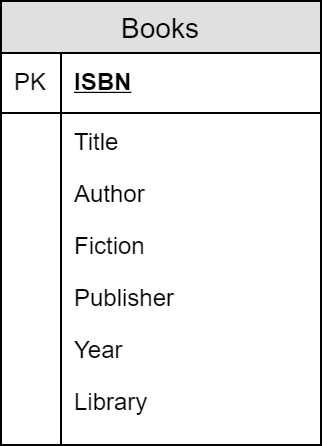

The diagram above was exported from draw.io. Its source (the exported page's mxGraphModel, read from the mxfile embedded in the PNG):
<mxGraphModel dx="928" dy="551" grid="1" gridSize="10" guides="1" tooltips="1" connect="1" arrows="1" fold="1" page="1" pageScale="1" pageWidth="850" pageHeight="1100" math="0" shadow="0">
  <root>
    <mxCell id="0" />
    <mxCell id="1" parent="0" />
    <mxCell id="9sAZFYa7mvDJcNAXBUrz-5" value="Books" style="swimlane;fontStyle=0;childLayout=stackLayout;horizontal=1;startSize=26;fillColor=#e0e0e0;horizontalStack=0;resizeParent=1;resizeParentMax=0;resizeLast=0;collapsible=1;marginBottom=0;swimlaneFillColor=#ffffff;align=center;fontSize=14;" vertex="1" parent="1">
      <mxGeometry x="240" y="170" width="160" height="222" as="geometry" />
    </mxCell>
    <mxCell id="9sAZFYa7mvDJcNAXBUrz-6" value="ISBN" style="shape=partialRectangle;top=0;left=0;right=0;bottom=1;align=left;verticalAlign=middle;fillColor=none;spacingLeft=34;spacingRight=4;overflow=hidden;rotatable=0;points=[[0,0.5],[1,0.5]];portConstraint=eastwest;dropTarget=0;fontStyle=5;fontSize=12;" vertex="1" parent="9sAZFYa7mvDJcNAXBUrz-5">
      <mxGeometry y="26" width="160" height="30" as="geometry" />
    </mxCell>
    <mxCell id="9sAZFYa7mvDJcNAXBUrz-7" value="PK" style="shape=partialRectangle;top=0;left=0;bottom=0;fillColor=none;align=left;verticalAlign=middle;spacingLeft=4;spacingRight=4;overflow=hidden;rotatable=0;points=[];portConstraint=eastwest;part=1;fontSize=12;" vertex="1" connectable="0" parent="9sAZFYa7mvDJcNAXBUrz-6">
      <mxGeometry width="30" height="30" as="geometry" />
    </mxCell>
    <mxCell id="9sAZFYa7mvDJcNAXBUrz-8" value="Title" style="shape=partialRectangle;top=0;left=0;right=0;bottom=0;align=left;verticalAlign=top;fillColor=none;spacingLeft=34;spacingRight=4;overflow=hidden;rotatable=0;points=[[0,0.5],[1,0.5]];portConstraint=eastwest;dropTarget=0;fontSize=12;" vertex="1" parent="9sAZFYa7mvDJcNAXBUrz-5">
      <mxGeometry y="56" width="160" height="26" as="geometry" />
    </mxCell>
    <mxCell id="9sAZFYa7mvDJcNAXBUrz-9" value="" style="shape=partialRectangle;top=0;left=0;bottom=0;fillColor=none;align=left;verticalAlign=top;spacingLeft=4;spacingRight=4;overflow=hidden;rotatable=0;points=[];portConstraint=eastwest;part=1;fontSize=12;" vertex="1" connectable="0" parent="9sAZFYa7mvDJcNAXBUrz-8">
      <mxGeometry width="30" height="26" as="geometry" />
    </mxCell>
    <mxCell id="9sAZFYa7mvDJcNAXBUrz-10" value="Author" style="shape=partialRectangle;top=0;left=0;right=0;bottom=0;align=left;verticalAlign=top;fillColor=none;spacingLeft=34;spacingRight=4;overflow=hidden;rotatable=0;points=[[0,0.5],[1,0.5]];portConstraint=eastwest;dropTarget=0;fontSize=12;" vertex="1" parent="9sAZFYa7mvDJcNAXBUrz-5">
      <mxGeometry y="82" width="160" height="26" as="geometry" />
    </mxCell>
    <mxCell id="9sAZFYa7mvDJcNAXBUrz-11" value="" style="shape=partialRectangle;top=0;left=0;bottom=0;fillColor=none;align=left;verticalAlign=top;spacingLeft=4;spacingRight=4;overflow=hidden;rotatable=0;points=[];portConstraint=eastwest;part=1;fontSize=12;" vertex="1" connectable="0" parent="9sAZFYa7mvDJcNAXBUrz-10">
      <mxGeometry width="30" height="26" as="geometry" />
    </mxCell>
    <mxCell id="9sAZFYa7mvDJcNAXBUrz-12" value="Fiction" style="shape=partialRectangle;top=0;left=0;right=0;bottom=0;align=left;verticalAlign=top;fillColor=none;spacingLeft=34;spacingRight=4;overflow=hidden;rotatable=0;points=[[0,0.5],[1,0.5]];portConstraint=eastwest;dropTarget=0;fontSize=12;" vertex="1" parent="9sAZFYa7mvDJcNAXBUrz-5">
      <mxGeometry y="108" width="160" height="26" as="geometry" />
    </mxCell>
    <mxCell id="9sAZFYa7mvDJcNAXBUrz-13" value="" style="shape=partialRectangle;top=0;left=0;bottom=0;fillColor=none;align=left;verticalAlign=top;spacingLeft=4;spacingRight=4;overflow=hidden;rotatable=0;points=[];portConstraint=eastwest;part=1;fontSize=12;" vertex="1" connectable="0" parent="9sAZFYa7mvDJcNAXBUrz-12">
      <mxGeometry width="30" height="26" as="geometry" />
    </mxCell>
    <mxCell id="9sAZFYa7mvDJcNAXBUrz-16" value="Publisher" style="shape=partialRectangle;top=0;left=0;right=0;bottom=0;align=left;verticalAlign=top;fillColor=none;spacingLeft=34;spacingRight=4;overflow=hidden;rotatable=0;points=[[0,0.5],[1,0.5]];portConstraint=eastwest;dropTarget=0;fontSize=12;" vertex="1" parent="9sAZFYa7mvDJcNAXBUrz-5">
      <mxGeometry y="134" width="160" height="26" as="geometry" />
    </mxCell>
    <mxCell id="9sAZFYa7mvDJcNAXBUrz-17" value="" style="shape=partialRectangle;top=0;left=0;bottom=0;fillColor=none;align=left;verticalAlign=top;spacingLeft=4;spacingRight=4;overflow=hidden;rotatable=0;points=[];portConstraint=eastwest;part=1;fontSize=12;" vertex="1" connectable="0" parent="9sAZFYa7mvDJcNAXBUrz-16">
      <mxGeometry width="30" height="26" as="geometry" />
    </mxCell>
    <mxCell id="9sAZFYa7mvDJcNAXBUrz-18" value="Year" style="shape=partialRectangle;top=0;left=0;right=0;bottom=0;align=left;verticalAlign=top;fillColor=none;spacingLeft=34;spacingRight=4;overflow=hidden;rotatable=0;points=[[0,0.5],[1,0.5]];portConstraint=eastwest;dropTarget=0;fontSize=12;" vertex="1" parent="9sAZFYa7mvDJcNAXBUrz-5">
      <mxGeometry y="160" width="160" height="26" as="geometry" />
    </mxCell>
    <mxCell id="9sAZFYa7mvDJcNAXBUrz-19" value="" style="shape=partialRectangle;top=0;left=0;bottom=0;fillColor=none;align=left;verticalAlign=top;spacingLeft=4;spacingRight=4;overflow=hidden;rotatable=0;points=[];portConstraint=eastwest;part=1;fontSize=12;" vertex="1" connectable="0" parent="9sAZFYa7mvDJcNAXBUrz-18">
      <mxGeometry width="30" height="26" as="geometry" />
    </mxCell>
    <mxCell id="9sAZFYa7mvDJcNAXBUrz-20" value="Library" style="shape=partialRectangle;top=0;left=0;right=0;bottom=0;align=left;verticalAlign=top;fillColor=none;spacingLeft=34;spacingRight=4;overflow=hidden;rotatable=0;points=[[0,0.5],[1,0.5]];portConstraint=eastwest;dropTarget=0;fontSize=12;" vertex="1" parent="9sAZFYa7mvDJcNAXBUrz-5">
      <mxGeometry y="186" width="160" height="26" as="geometry" />
    </mxCell>
    <mxCell id="9sAZFYa7mvDJcNAXBUrz-21" value="" style="shape=partialRectangle;top=0;left=0;bottom=0;fillColor=none;align=left;verticalAlign=top;spacingLeft=4;spacingRight=4;overflow=hidden;rotatable=0;points=[];portConstraint=eastwest;part=1;fontSize=12;" vertex="1" connectable="0" parent="9sAZFYa7mvDJcNAXBUrz-20">
      <mxGeometry width="30" height="26" as="geometry" />
    </mxCell>
    <mxCell id="9sAZFYa7mvDJcNAXBUrz-14" value="" style="shape=partialRectangle;top=0;left=0;right=0;bottom=0;align=left;verticalAlign=top;fillColor=none;spacingLeft=34;spacingRight=4;overflow=hidden;rotatable=0;points=[[0,0.5],[1,0.5]];portConstraint=eastwest;dropTarget=0;fontSize=12;" vertex="1" parent="9sAZFYa7mvDJcNAXBUrz-5">
      <mxGeometry y="212" width="160" height="10" as="geometry" />
    </mxCell>
    <mxCell id="9sAZFYa7mvDJcNAXBUrz-15" value="" style="shape=partialRectangle;top=0;left=0;bottom=0;fillColor=none;align=left;verticalAlign=top;spacingLeft=4;spacingRight=4;overflow=hidden;rotatable=0;points=[];portConstraint=eastwest;part=1;fontSize=12;" vertex="1" connectable="0" parent="9sAZFYa7mvDJcNAXBUrz-14">
      <mxGeometry width="30" height="10" as="geometry" />
    </mxCell>
  </root>
</mxGraphModel>